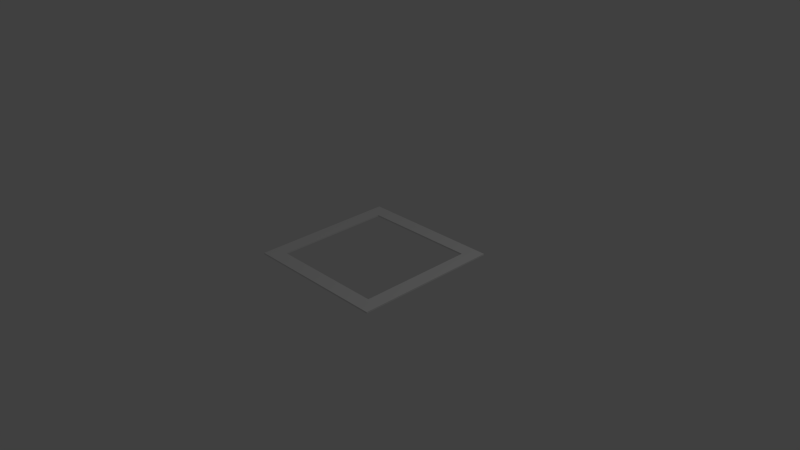 # Source: buildMarker.blend  (saved by Blender 2.62.0; exported with 4.5.12 LTS)
import bpy
from mathutils import Matrix  # noqa: F401  (used for matrix-valued properties, if any)

bpy.ops.wm.read_factory_settings(use_empty=True)
scene = bpy.context.scene
scene.name = 'Scene'

# ---- collections
col_collection_1 = bpy.data.collections.new('Collection 1'); scene.collection.children.link(col_collection_1)

# ---- materials (node trees are filled in below, after node groups)
mat_material = bpy.data.materials.new('Material')
mat_material.alpha_threshold = 0.0
mat_material.use_transparent_shadow = False
mat_material.roughness = 0.5
mat_material.line_color = (0.0, 0.0, 0.0, 1.0)

# ---- material node trees

# ---- world
world_world = bpy.data.worlds.new('World'); scene.world = world_world
world_world.color = (0.05088, 0.05088, 0.05088)
world_world.use_sun_shadow = False
world_world.sun_shadow_jitter_overblur = 0.0
world_world.cycles.sampling_method = 'MANUAL'
world_world.cycles.sample_map_resolution = 256

# ---- cameras
cam_camera = bpy.data.cameras.new('Camera')
cam_camera.clip_end = 100.0
cam_camera.lens = 35.0
cam_camera.sensor_width = 32.0
cam_camera.sensor_height = 18.0
cam_camera.ortho_scale = 7.314
cam_camera.dof.focus_distance = 0.0
cam_camera.dof.aperture_fstop = 128.0

# ---- lights
light_lamp = bpy.data.lights.new('Lamp', 'POINT')
light_lamp.transmission_factor = 0.0
light_lamp.cutoff_distance = 30.0
light_lamp.energy = 100.0
light_lamp.shadow_buffer_clip_start = 1.001
light_lamp.shadow_soft_size = 1.0
light_lamp.shadow_maximum_resolution = 0.006
light_lamp.use_absolute_resolution = True
light_lamp.cycles.use_multiple_importance_sampling = False

# ---- meshes
me_cube = bpy.data.meshes.new('Cube')
me_cube.from_pydata([(1.0, 1.0, -1.0), (1.0, -1.0, -1.0), (-1.0, -1.0, -1.0), (-1.0, 1.0, -1.0), (1.0, 1.0, 1.0), (1.0, -1.0, 1.0), (-1.0, -1.0, 1.0), (-1.0, 1.0, 1.0), (-0.8, -0.8, 1.0), (-0.8, 0.8, 1.0), (0.8, -0.8, 1.0), (0.8, 0.8, 1.0), (-0.8, -0.8, -1.0), (-0.8, 0.8, -1.0), (0.8, -0.8, -1.0), (0.8, 0.8, -1.0)], [], [(0, 4, 5, 1), (1, 5, 6, 2), (2, 6, 7, 3), (4, 0, 3, 7), (7, 6, 8, 9), (6, 5, 10, 8), (4, 7, 9, 11), (5, 4, 11, 10), (2, 3, 13, 12), (1, 2, 12, 14), (3, 0, 15, 13), (0, 1, 14, 15), (8, 10, 14, 12), (8, 12, 13, 9), (9, 13, 15, 11), (10, 11, 15, 14)])
me_cube.materials.append(mat_material)
me_cube.use_remesh_preserve_volume = False
me_cube.use_remesh_preserve_attributes = False
me_cube.use_mirror_vertex_groups = False
me_cube.update()

# ---- objects
ob_cube = bpy.data.objects.new('Cube', me_cube)
ob_lamp = bpy.data.objects.new('Lamp', light_lamp)
ob_camera = bpy.data.objects.new('Camera', cam_camera)

# ---- transforms, parenting, visibility, modifiers, constraints
ob_cube.location = (0.0, 0.0, 0.0)
ob_cube.scale = (1.0, 1.0, 0.01)
ob_cube.lock_rotations_4d = False
ob_cube.empty_display_type = 'ARROWS'
ob_cube.lineart.crease_threshold = 0.0
ob_lamp.location = (4.076, 1.005, 5.904)
ob_lamp.rotation_euler = (0.6503, 0.05522, 1.866)
ob_lamp.lock_rotations_4d = False
ob_lamp.empty_display_type = 'ARROWS'
ob_lamp.color = (0.0, 0.0, 0.0, 0.0)
ob_lamp.lineart.crease_threshold = 0.0
ob_camera.location = (7.481, -6.508, 5.344)
ob_camera.rotation_euler = (1.109, 0.01082, 0.8149)
ob_camera.lock_rotations_4d = False
ob_camera.empty_display_type = 'ARROWS'
ob_camera.color = (0.0, 0.0, 0.0, 0.0)
ob_camera.display_type = 'WIRE'
ob_camera.lineart.crease_threshold = 0.0

# ---- collection membership
col_collection_1.objects.link(ob_cube)
col_collection_1.objects.link(ob_lamp)
col_collection_1.objects.link(ob_camera)

# ---- scene / render settings (as saved in the file)
scene.camera = ob_camera
scene.frame_start = 1; scene.frame_end = 250; scene.frame_set(1)
scene.render.engine = 'BLENDER_EEVEE_NEXT'
scene.render.image_settings.color_mode = 'RGB'
scene.render.image_settings.compression = 90
scene.render.resolution_percentage = 50
scene.render.dither_intensity = 0.0
scene.render.bake_margin = 2
scene.render.bake_bias = 0.0
scene.cycles.use_denoising = False
scene.cycles.samples = 10
scene.cycles.sampling_pattern = 'TABULATED_SOBOL'
scene.cycles.light_sampling_threshold = 0.0
scene.cycles.use_adaptive_sampling = False
scene.cycles.use_light_tree = False
scene.cycles.blur_glossy = 0.0
scene.cycles.volume_bounces = 1
scene.cycles.pixel_filter_type = 'GAUSSIAN'
scene.cycles.sample_clamp_indirect = 0.0
scene.view_settings.view_transform = 'Standard'
bpy.context.view_layer.update()
